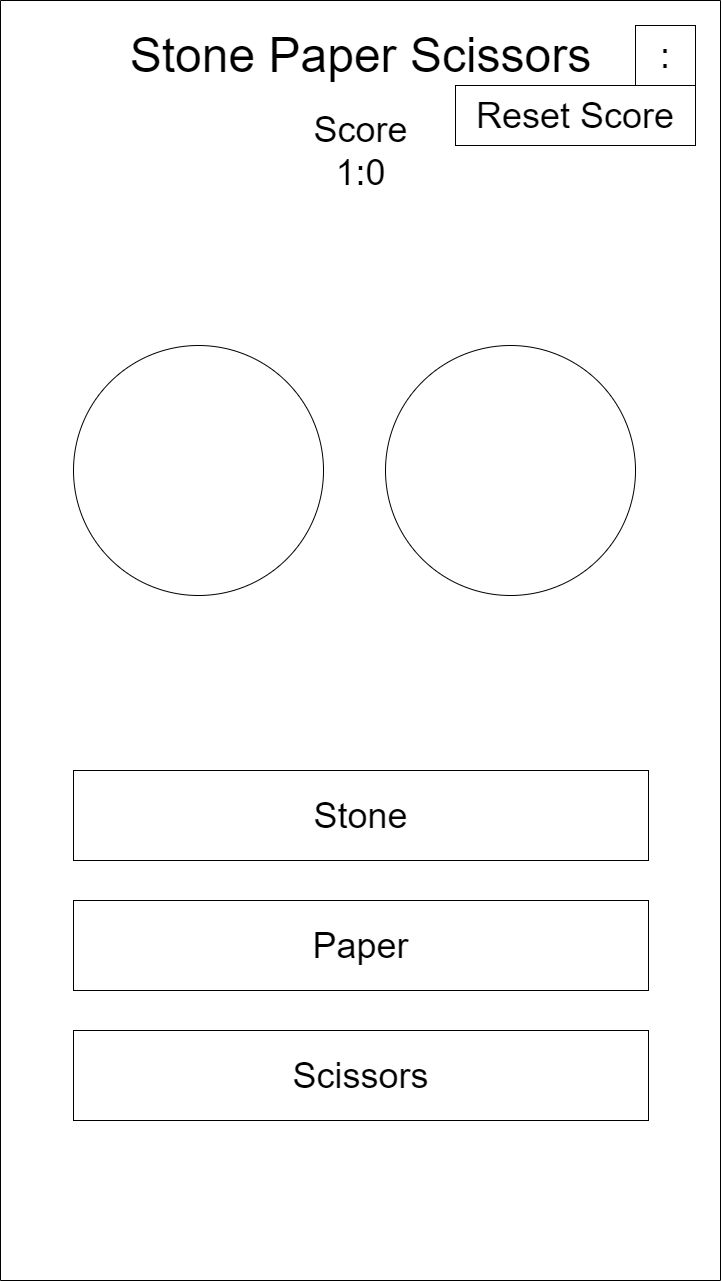

The diagram above was exported from draw.io. Its source (the exported page's mxGraphModel, read from the mxfile embedded in the PNG):
<mxGraphModel dx="3090" dy="1568" grid="1" gridSize="10" guides="1" tooltips="1" connect="1" arrows="1" fold="1" page="1" pageScale="1" pageWidth="850" pageHeight="1100" math="0" shadow="0">
  <root>
    <mxCell id="zpOuUQMW9PWgie70AaDj-0" />
    <mxCell id="zpOuUQMW9PWgie70AaDj-1" parent="zpOuUQMW9PWgie70AaDj-0" />
    <mxCell id="r8iaZ0Wc5T0nV5AYVXSj-0" value="" style="whiteSpace=wrap;html=1;direction=south;" vertex="1" parent="zpOuUQMW9PWgie70AaDj-1">
      <mxGeometry x="65" y="80" width="720" height="1280" as="geometry" />
    </mxCell>
    <mxCell id="L6ZjrKj0mSeuMcH0jPCo-0" value="&lt;font style=&quot;font-size: 48px&quot;&gt;Stone Paper Scissors&lt;/font&gt;" style="text;html=1;align=center;verticalAlign=middle;resizable=0;points=[];autosize=1;" vertex="1" parent="zpOuUQMW9PWgie70AaDj-1">
      <mxGeometry x="185" y="120" width="480" height="30" as="geometry" />
    </mxCell>
    <mxCell id="L6ZjrKj0mSeuMcH0jPCo-1" value="&lt;font&gt;&lt;font style=&quot;font-size: 36px&quot;&gt;Score&lt;br&gt;1:0&lt;/font&gt;&lt;br&gt;&lt;/font&gt;" style="text;html=1;align=center;verticalAlign=middle;resizable=0;points=[];autosize=1;" vertex="1" parent="zpOuUQMW9PWgie70AaDj-1">
      <mxGeometry x="370" y="205" width="110" height="50" as="geometry" />
    </mxCell>
    <mxCell id="L6ZjrKj0mSeuMcH0jPCo-2" value="" style="ellipse;whiteSpace=wrap;html=1;aspect=fixed;" vertex="1" parent="zpOuUQMW9PWgie70AaDj-1">
      <mxGeometry x="138" y="425" width="250" height="250" as="geometry" />
    </mxCell>
    <mxCell id="L6ZjrKj0mSeuMcH0jPCo-3" value="" style="ellipse;whiteSpace=wrap;html=1;aspect=fixed;" vertex="1" parent="zpOuUQMW9PWgie70AaDj-1">
      <mxGeometry x="450" y="425" width="250" height="250" as="geometry" />
    </mxCell>
    <mxCell id="L6ZjrKj0mSeuMcH0jPCo-4" value="&lt;font style=&quot;font-size: 36px&quot;&gt;Stone&lt;/font&gt;" style="whiteSpace=wrap;html=1;" vertex="1" parent="zpOuUQMW9PWgie70AaDj-1">
      <mxGeometry x="138" y="850" width="575" height="90" as="geometry" />
    </mxCell>
    <mxCell id="L6ZjrKj0mSeuMcH0jPCo-5" value="&lt;font style=&quot;font-size: 36px&quot;&gt;Paper&lt;/font&gt;" style="whiteSpace=wrap;html=1;" vertex="1" parent="zpOuUQMW9PWgie70AaDj-1">
      <mxGeometry x="138" y="980" width="575" height="90" as="geometry" />
    </mxCell>
    <mxCell id="L6ZjrKj0mSeuMcH0jPCo-6" value="&lt;font style=&quot;font-size: 36px&quot;&gt;Scissors&lt;/font&gt;" style="whiteSpace=wrap;html=1;" vertex="1" parent="zpOuUQMW9PWgie70AaDj-1">
      <mxGeometry x="138" y="1110" width="575" height="90" as="geometry" />
    </mxCell>
    <mxCell id="L6ZjrKj0mSeuMcH0jPCo-7" value="&lt;font style=&quot;font-size: 36px&quot;&gt;:&lt;/font&gt;" style="whiteSpace=wrap;html=1;" vertex="1" parent="zpOuUQMW9PWgie70AaDj-1">
      <mxGeometry x="700" y="105" width="60" height="60" as="geometry" />
    </mxCell>
    <mxCell id="L6ZjrKj0mSeuMcH0jPCo-8" value="&lt;font style=&quot;font-size: 36px&quot;&gt;Reset Score&lt;/font&gt;" style="whiteSpace=wrap;html=1;" vertex="1" parent="zpOuUQMW9PWgie70AaDj-1">
      <mxGeometry x="520" y="165" width="240" height="60" as="geometry" />
    </mxCell>
  </root>
</mxGraphModel>